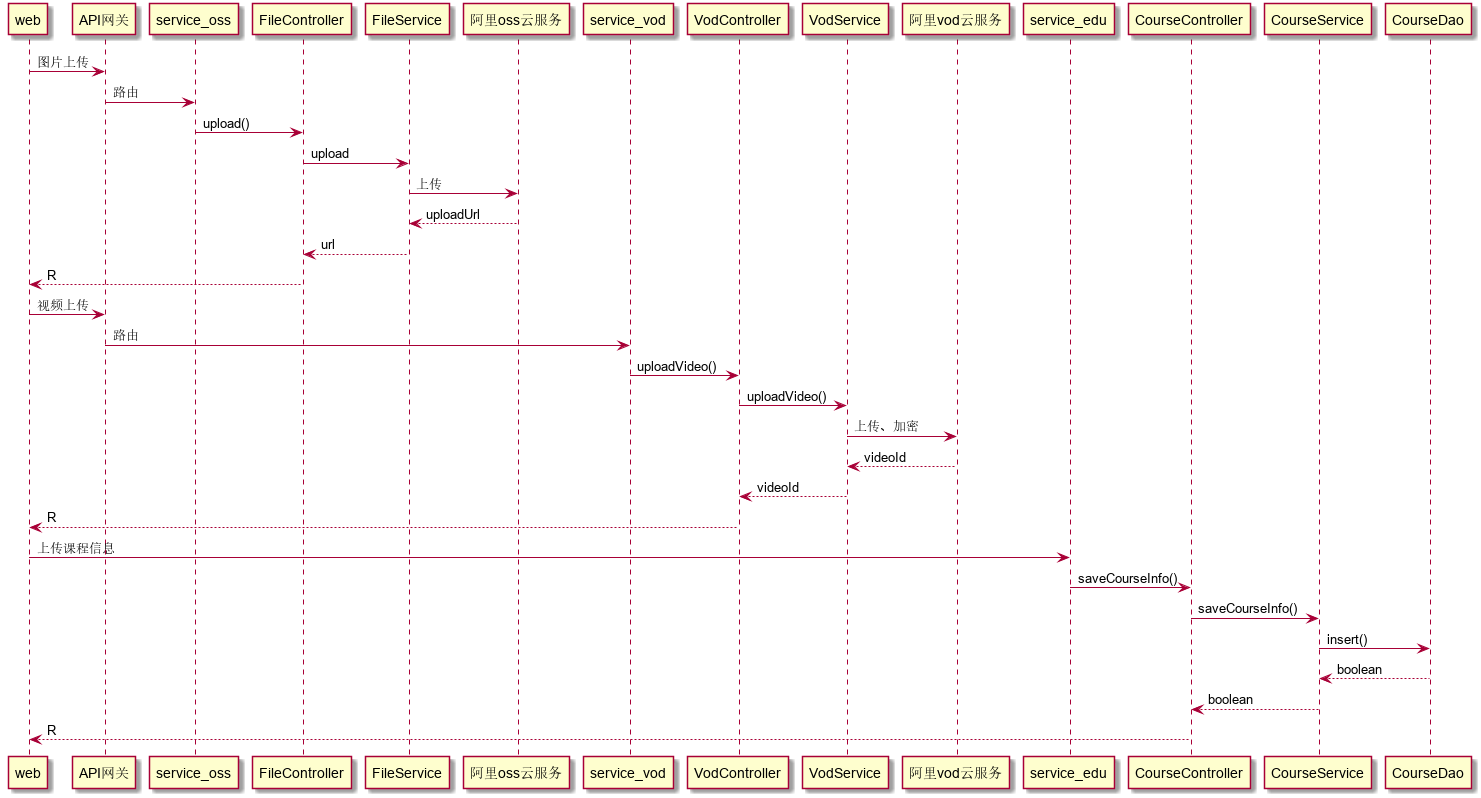

The diagram above was rendered by PlantUML. Its source (embedded in the PNG):
@startuml
web -> API网关: 图片上传
API网关 -> "service_oss": 路由
"service_oss"->FileController:upload()
FileController->FileService:upload
FileService->阿里oss云服务:上传
阿里oss云服务-->FileService:uploadUrl
FileService-->FileController:url
FileController-->web:R
web -> API网关: 视频上传
API网关 -> "service_vod": 路由
"service_vod"->VodController:uploadVideo()
VodController->VodService:uploadVideo()
VodService->阿里vod云服务:上传、加密
阿里vod云服务-->VodService:videoId
VodService-->VodController:videoId
VodController-->web:R
web->service_edu:上传课程信息
service_edu->CourseController:saveCourseInfo()
CourseController->CourseService:saveCourseInfo()
CourseService->CourseDao:insert()
CourseDao-->CourseService:boolean
CourseService-->CourseController:boolean
CourseController-->web:R

@enduml